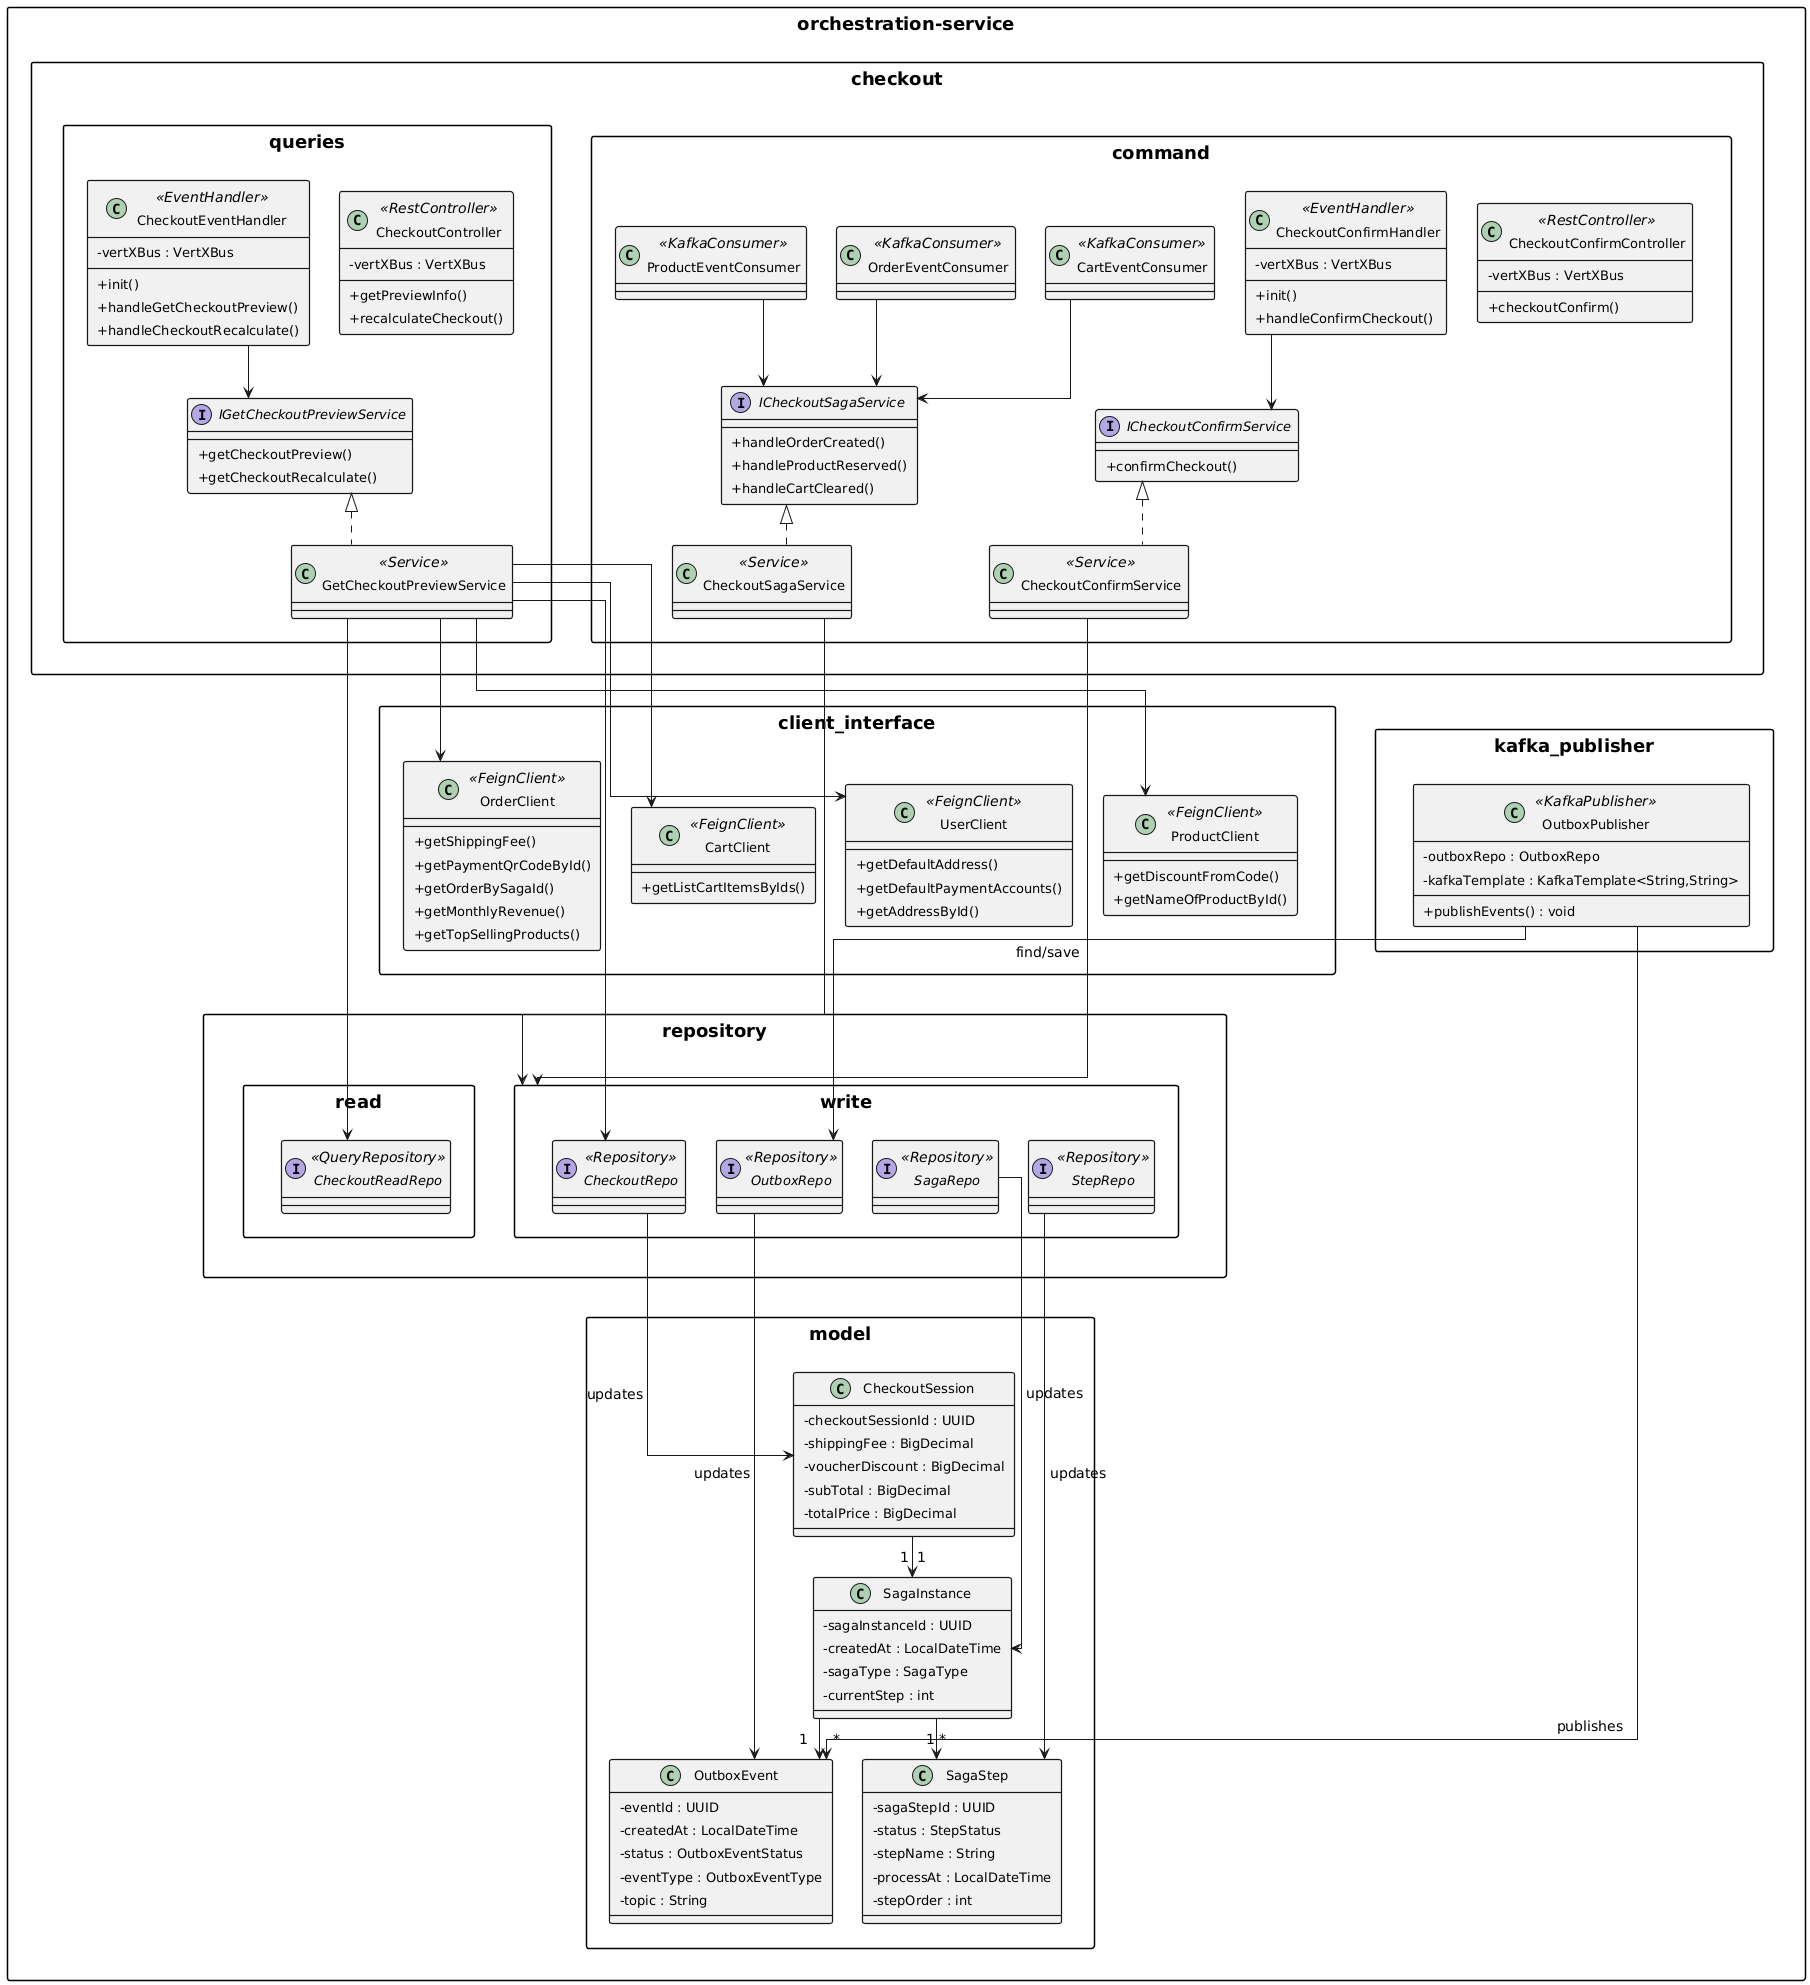

The diagram above was rendered by PlantUML. Its source (embedded in the PNG):
@startuml
' === BALANCED CONFIGURATION TO PREVENT TEXT DROPPING ===
skinparam classAttributeIconSize 0
top to bottom direction
skinparam linetype ortho

' Moderate spacing to keep it compact but readable
skinparam nodesep 30
skinparam ranksep 40
skinparam Padding 4
skinparam ClassPadding 8
skinparam classBorderThickness 1.2
skinparam packageStyle rectangle

' Moderate font sizes (too large causes memory issues)
skinparam defaultFontSize 14
skinparam classFontSize 16
skinparam packageFontSize 18
skinparam classAttributeFontSize 13

package "orchestration-service" {
  
  package "checkout" as checkout {
    package "command" as pkg_command {
      class CheckoutConfirmController <<RestController>>{
          -vertXBus : VertXBus
          +checkoutConfirm()
      }
      
      class CheckoutConfirmHandler <<EventHandler>>{
          -vertXBus : VertXBus
          +init()
          +handleConfirmCheckout()
      }
      
      interface ICheckoutConfirmService{
          +confirmCheckout()
      }
      
      class CheckoutConfirmService <<Service>>{
      }
      
      interface ICheckoutSagaService{
          +handleOrderCreated()
          +handleProductReserved()
          +handleCartCleared()
      }
      
      class CheckoutSagaService <<Service>>{
      }
      
      class OrderEventConsumer <<KafkaConsumer>>
      class ProductEventConsumer <<KafkaConsumer>>
      class CartEventConsumer <<KafkaConsumer>>
      
      CheckoutConfirmHandler --> ICheckoutConfirmService
      ICheckoutConfirmService <|.. CheckoutConfirmService
      
      ICheckoutSagaService <|.. CheckoutSagaService
      
      OrderEventConsumer --> ICheckoutSagaService
      ProductEventConsumer --> ICheckoutSagaService
      CartEventConsumer --> ICheckoutSagaService
    }
    
    package "queries" as pkg_queries {
      class CheckoutController <<RestController>>{
          -vertXBus : VertXBus
          +getPreviewInfo()
          +recalculateCheckout()
      }
      
      class CheckoutEventHandler <<EventHandler>>{
          -vertXBus : VertXBus
          +init()
          +handleGetCheckoutPreview()
          +handleCheckoutRecalculate()
      }
      
      interface IGetCheckoutPreviewService{
          +getCheckoutPreview()
          +getCheckoutRecalculate()
      }
      
      class GetCheckoutPreviewService <<Service>>{
      }
      
      CheckoutEventHandler --> IGetCheckoutPreviewService
      IGetCheckoutPreviewService <|.. GetCheckoutPreviewService
    }
  }

  package "kafka_publisher" as publisher {
    class OutboxPublisher <<KafkaPublisher>>{
          -outboxRepo : OutboxRepo
          -kafkaTemplate : KafkaTemplate<String,String>
          +publishEvents() : void
      }
  }

  package "client_interface" as interface {
      class CartClient <<FeignClient>>{
          +getListCartItemsByIds()
      }
      class OrderClient <<FeignClient>>{
          +getShippingFee()
          +getPaymentQrCodeById()
          +getOrderBySagaId()
          +getMonthlyRevenue()
          +getTopSellingProducts()
      }
      class ProductClient <<FeignClient>>{
          +getDiscountFromCode()
          +getNameOfProductById()
      }
      class UserClient <<FeignClient>>{
          +getDefaultAddress()
          +getDefaultPaymentAccounts()
          +getAddressById()
      }
  }

  package "repository" as repository {
      package "read" as repo_read {
        interface CheckoutReadRepo <<QueryRepository>>
      }

      package "write" as repo_write {
          interface CheckoutRepo <<Repository>>
          interface OutboxRepo <<Repository>>
          interface SagaRepo <<Repository>>
          interface StepRepo <<Repository>>
      }
  }

  package "model" as model {
    class CheckoutSession{
        -checkoutSessionId : UUID
        -shippingFee : BigDecimal
        -voucherDiscount : BigDecimal
        -subTotal : BigDecimal
        -totalPrice : BigDecimal
    }
    
    class SagaInstance{
        -sagaInstanceId : UUID
        -createdAt : LocalDateTime
        -sagaType : SagaType
        -currentStep : int
    }
    
    class SagaStep{
        -sagaStepId : UUID
        -status : StepStatus
        -stepName : String
        -processAt : LocalDateTime
        -stepOrder : int
    }
    
    class OutboxEvent{
        -eventId : UUID
        -createdAt : LocalDateTime
        -status : OutboxEventStatus
        -eventType : OutboxEventType
        -topic : String
    }
    
    CheckoutSession "1" --> "1" SagaInstance
    SagaInstance "1" --> "*" SagaStep
    SagaInstance "1" --> "*" OutboxEvent
  }

  ' ==========================================
  ' HIDDEN LINKS TO ENFORCE LAYOUT
  ' ==========================================
  pkg_command -[hidden]right-> pkg_queries
  repo_read -[hidden]right-> repo_write

  pkg_command -[hidden]down-> publisher
  pkg_queries -[hidden]down-> interface
  publisher -[hidden]right-> interface
  
  publisher -[hidden]down-> repository
  interface -[hidden]down-> repository
  repository -[hidden]down-> model

  ' ==========================================
  ' EXPLICIT CROSS-PACKAGE LINKS
  ' ==========================================
  GetCheckoutPreviewService --> CartClient
  GetCheckoutPreviewService --> UserClient
  GetCheckoutPreviewService --> ProductClient
  GetCheckoutPreviewService --> OrderClient
  
  CheckoutConfirmService --> repo_write
  CheckoutSagaService --> repo_write

  GetCheckoutPreviewService --> CheckoutRepo
  GetCheckoutPreviewService --> CheckoutReadRepo
  
  CheckoutRepo --> CheckoutSession : "updates"
  OutboxRepo --> OutboxEvent : "updates"
  SagaRepo --> SagaInstance : "updates"
  StepRepo --> SagaStep : "updates"
  
  OutboxPublisher --> OutboxRepo : "find/save"
  OutboxPublisher --> OutboxEvent : "publishes"
}
@enduml